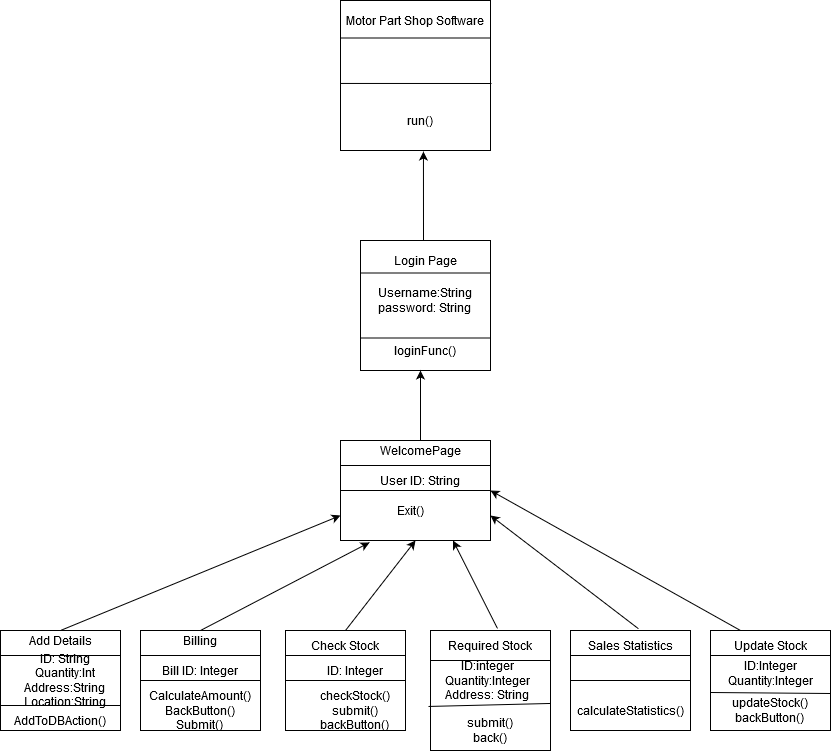

The diagram above was exported from draw.io. Its source (the exported page's mxGraphModel, read from the mxfile embedded in the PNG):
<mxGraphModel dx="867" dy="519" grid="1" gridSize="10" guides="1" tooltips="1" connect="1" arrows="1" fold="1" page="1" pageScale="1" pageWidth="850" pageHeight="1100" math="0" shadow="0">
  <root>
    <mxCell id="0" />
    <mxCell id="1" parent="0" />
    <mxCell id="3EITQ0xMlhZ0GGUS7eSq-1" value="" style="whiteSpace=wrap;html=1;aspect=fixed;" vertex="1" parent="1">
      <mxGeometry x="360" y="80" width="150" height="150" as="geometry" />
    </mxCell>
    <mxCell id="3EITQ0xMlhZ0GGUS7eSq-2" value="" style="endArrow=none;html=1;exitX=0;exitY=0.25;exitDx=0;exitDy=0;entryX=1;entryY=0.25;entryDx=0;entryDy=0;" edge="1" parent="1" source="3EITQ0xMlhZ0GGUS7eSq-1" target="3EITQ0xMlhZ0GGUS7eSq-1">
      <mxGeometry width="50" height="50" relative="1" as="geometry">
        <mxPoint x="400" y="290" as="sourcePoint" />
        <mxPoint x="450" y="240" as="targetPoint" />
      </mxGeometry>
    </mxCell>
    <mxCell id="3EITQ0xMlhZ0GGUS7eSq-3" value="Motor Part Shop Software" style="text;html=1;strokeColor=none;fillColor=none;align=center;verticalAlign=middle;whiteSpace=wrap;rounded=0;" vertex="1" parent="1">
      <mxGeometry x="345" y="90" width="180" height="20" as="geometry" />
    </mxCell>
    <mxCell id="3EITQ0xMlhZ0GGUS7eSq-4" value="" style="endArrow=classic;html=1;entryX=0.553;entryY=1.007;entryDx=0;entryDy=0;entryPerimeter=0;" edge="1" parent="1" target="3EITQ0xMlhZ0GGUS7eSq-1">
      <mxGeometry width="50" height="50" relative="1" as="geometry">
        <mxPoint x="443" y="320" as="sourcePoint" />
        <mxPoint x="450" y="290" as="targetPoint" />
      </mxGeometry>
    </mxCell>
    <mxCell id="3EITQ0xMlhZ0GGUS7eSq-5" value="" style="whiteSpace=wrap;html=1;aspect=fixed;" vertex="1" parent="1">
      <mxGeometry x="380" y="320" width="130" height="130" as="geometry" />
    </mxCell>
    <mxCell id="3EITQ0xMlhZ0GGUS7eSq-6" value="" style="endArrow=none;html=1;exitX=0;exitY=0.25;exitDx=0;exitDy=0;entryX=1;entryY=0.25;entryDx=0;entryDy=0;" edge="1" parent="1" source="3EITQ0xMlhZ0GGUS7eSq-5" target="3EITQ0xMlhZ0GGUS7eSq-5">
      <mxGeometry width="50" height="50" relative="1" as="geometry">
        <mxPoint x="400" y="290" as="sourcePoint" />
        <mxPoint x="450" y="240" as="targetPoint" />
      </mxGeometry>
    </mxCell>
    <mxCell id="3EITQ0xMlhZ0GGUS7eSq-7" value="Login Page" style="text;html=1;strokeColor=none;fillColor=none;align=center;verticalAlign=middle;whiteSpace=wrap;rounded=0;" vertex="1" parent="1">
      <mxGeometry x="390" y="330" width="110" height="20" as="geometry" />
    </mxCell>
    <mxCell id="3EITQ0xMlhZ0GGUS7eSq-8" value="" style="endArrow=classic;html=1;" edge="1" parent="1">
      <mxGeometry width="50" height="50" relative="1" as="geometry">
        <mxPoint x="440" y="520" as="sourcePoint" />
        <mxPoint x="440" y="450" as="targetPoint" />
      </mxGeometry>
    </mxCell>
    <mxCell id="3EITQ0xMlhZ0GGUS7eSq-9" value="" style="rounded=0;whiteSpace=wrap;html=1;" vertex="1" parent="1">
      <mxGeometry x="360" y="520" width="150" height="100" as="geometry" />
    </mxCell>
    <mxCell id="3EITQ0xMlhZ0GGUS7eSq-10" value="" style="endArrow=none;html=1;entryX=1;entryY=0.25;entryDx=0;entryDy=0;exitX=0;exitY=0.25;exitDx=0;exitDy=0;exitPerimeter=0;" edge="1" parent="1" source="3EITQ0xMlhZ0GGUS7eSq-9" target="3EITQ0xMlhZ0GGUS7eSq-9">
      <mxGeometry width="50" height="50" relative="1" as="geometry">
        <mxPoint x="360" y="550" as="sourcePoint" />
        <mxPoint x="410" y="500" as="targetPoint" />
      </mxGeometry>
    </mxCell>
    <mxCell id="3EITQ0xMlhZ0GGUS7eSq-11" value="WelcomePage" style="text;html=1;strokeColor=none;fillColor=none;align=center;verticalAlign=middle;whiteSpace=wrap;rounded=0;" vertex="1" parent="1">
      <mxGeometry x="420" y="520" width="40" height="20" as="geometry" />
    </mxCell>
    <mxCell id="3EITQ0xMlhZ0GGUS7eSq-12" value="" style="rounded=0;whiteSpace=wrap;html=1;" vertex="1" parent="1">
      <mxGeometry x="20" y="710" width="120" height="100" as="geometry" />
    </mxCell>
    <mxCell id="3EITQ0xMlhZ0GGUS7eSq-13" value="" style="rounded=0;whiteSpace=wrap;html=1;" vertex="1" parent="1">
      <mxGeometry x="160" y="710" width="120" height="100" as="geometry" />
    </mxCell>
    <mxCell id="3EITQ0xMlhZ0GGUS7eSq-14" value="" style="rounded=0;whiteSpace=wrap;html=1;" vertex="1" parent="1">
      <mxGeometry x="305" y="710" width="120" height="100" as="geometry" />
    </mxCell>
    <mxCell id="3EITQ0xMlhZ0GGUS7eSq-15" value="" style="rounded=0;whiteSpace=wrap;html=1;" vertex="1" parent="1">
      <mxGeometry x="450" y="710" width="120" height="120" as="geometry" />
    </mxCell>
    <mxCell id="3EITQ0xMlhZ0GGUS7eSq-16" value="" style="rounded=0;whiteSpace=wrap;html=1;" vertex="1" parent="1">
      <mxGeometry x="590" y="710" width="120" height="100" as="geometry" />
    </mxCell>
    <mxCell id="3EITQ0xMlhZ0GGUS7eSq-17" value="" style="rounded=0;whiteSpace=wrap;html=1;" vertex="1" parent="1">
      <mxGeometry x="730" y="710" width="120" height="100" as="geometry" />
    </mxCell>
    <mxCell id="3EITQ0xMlhZ0GGUS7eSq-18" value="" style="endArrow=classic;html=1;entryX=0;entryY=0.75;entryDx=0;entryDy=0;exitX=0.5;exitY=0;exitDx=0;exitDy=0;" edge="1" parent="1" source="3EITQ0xMlhZ0GGUS7eSq-12" target="3EITQ0xMlhZ0GGUS7eSq-9">
      <mxGeometry width="50" height="50" relative="1" as="geometry">
        <mxPoint x="400" y="680" as="sourcePoint" />
        <mxPoint x="450" y="630" as="targetPoint" />
      </mxGeometry>
    </mxCell>
    <mxCell id="3EITQ0xMlhZ0GGUS7eSq-19" value="" style="endArrow=classic;html=1;exitX=0.5;exitY=0;exitDx=0;exitDy=0;" edge="1" parent="1" source="3EITQ0xMlhZ0GGUS7eSq-13">
      <mxGeometry width="50" height="50" relative="1" as="geometry">
        <mxPoint x="400" y="680" as="sourcePoint" />
        <mxPoint x="389" y="622" as="targetPoint" />
      </mxGeometry>
    </mxCell>
    <mxCell id="3EITQ0xMlhZ0GGUS7eSq-20" value="" style="endArrow=classic;html=1;exitX=0.5;exitY=0;exitDx=0;exitDy=0;entryX=0.5;entryY=1;entryDx=0;entryDy=0;" edge="1" parent="1" source="3EITQ0xMlhZ0GGUS7eSq-14" target="3EITQ0xMlhZ0GGUS7eSq-9">
      <mxGeometry width="50" height="50" relative="1" as="geometry">
        <mxPoint x="390" y="690" as="sourcePoint" />
        <mxPoint x="450" y="630" as="targetPoint" />
      </mxGeometry>
    </mxCell>
    <mxCell id="3EITQ0xMlhZ0GGUS7eSq-21" value="" style="endArrow=classic;html=1;exitX=0.558;exitY=-0.017;exitDx=0;exitDy=0;exitPerimeter=0;entryX=0.75;entryY=1;entryDx=0;entryDy=0;" edge="1" parent="1" source="3EITQ0xMlhZ0GGUS7eSq-15" target="3EITQ0xMlhZ0GGUS7eSq-9">
      <mxGeometry width="50" height="50" relative="1" as="geometry">
        <mxPoint x="400" y="680" as="sourcePoint" />
        <mxPoint x="450" y="630" as="targetPoint" />
      </mxGeometry>
    </mxCell>
    <mxCell id="3EITQ0xMlhZ0GGUS7eSq-22" value="" style="endArrow=classic;html=1;exitX=0.567;exitY=-0.017;exitDx=0;exitDy=0;exitPerimeter=0;entryX=1;entryY=0.75;entryDx=0;entryDy=0;" edge="1" parent="1" source="3EITQ0xMlhZ0GGUS7eSq-16" target="3EITQ0xMlhZ0GGUS7eSq-9">
      <mxGeometry width="50" height="50" relative="1" as="geometry">
        <mxPoint x="400" y="680" as="sourcePoint" />
        <mxPoint x="450" y="630" as="targetPoint" />
      </mxGeometry>
    </mxCell>
    <mxCell id="3EITQ0xMlhZ0GGUS7eSq-23" value="" style="endArrow=classic;html=1;exitX=0.25;exitY=0;exitDx=0;exitDy=0;entryX=1;entryY=0.5;entryDx=0;entryDy=0;" edge="1" parent="1" source="3EITQ0xMlhZ0GGUS7eSq-17" target="3EITQ0xMlhZ0GGUS7eSq-9">
      <mxGeometry width="50" height="50" relative="1" as="geometry">
        <mxPoint x="400" y="680" as="sourcePoint" />
        <mxPoint x="450" y="630" as="targetPoint" />
      </mxGeometry>
    </mxCell>
    <mxCell id="3EITQ0xMlhZ0GGUS7eSq-24" value="" style="endArrow=none;html=1;exitX=0;exitY=0.25;exitDx=0;exitDy=0;entryX=1;entryY=0.25;entryDx=0;entryDy=0;" edge="1" parent="1" source="3EITQ0xMlhZ0GGUS7eSq-14" target="3EITQ0xMlhZ0GGUS7eSq-14">
      <mxGeometry width="50" height="50" relative="1" as="geometry">
        <mxPoint x="400" y="680" as="sourcePoint" />
        <mxPoint x="450" y="630" as="targetPoint" />
      </mxGeometry>
    </mxCell>
    <mxCell id="3EITQ0xMlhZ0GGUS7eSq-25" value="" style="endArrow=none;html=1;exitX=0;exitY=0.25;exitDx=0;exitDy=0;entryX=1;entryY=0.25;entryDx=0;entryDy=0;" edge="1" parent="1" source="3EITQ0xMlhZ0GGUS7eSq-13" target="3EITQ0xMlhZ0GGUS7eSq-13">
      <mxGeometry width="50" height="50" relative="1" as="geometry">
        <mxPoint x="400" y="680" as="sourcePoint" />
        <mxPoint x="450" y="630" as="targetPoint" />
      </mxGeometry>
    </mxCell>
    <mxCell id="3EITQ0xMlhZ0GGUS7eSq-26" value="" style="endArrow=none;html=1;exitX=0;exitY=0.25;exitDx=0;exitDy=0;entryX=1;entryY=0.25;entryDx=0;entryDy=0;" edge="1" parent="1" source="3EITQ0xMlhZ0GGUS7eSq-12" target="3EITQ0xMlhZ0GGUS7eSq-12">
      <mxGeometry width="50" height="50" relative="1" as="geometry">
        <mxPoint x="400" y="680" as="sourcePoint" />
        <mxPoint x="270" y="860" as="targetPoint" />
      </mxGeometry>
    </mxCell>
    <mxCell id="3EITQ0xMlhZ0GGUS7eSq-27" value="" style="endArrow=none;html=1;exitX=0;exitY=0.25;exitDx=0;exitDy=0;entryX=1;entryY=0.25;entryDx=0;entryDy=0;" edge="1" parent="1" source="3EITQ0xMlhZ0GGUS7eSq-15" target="3EITQ0xMlhZ0GGUS7eSq-15">
      <mxGeometry width="50" height="50" relative="1" as="geometry">
        <mxPoint x="400" y="680" as="sourcePoint" />
        <mxPoint x="450" y="630" as="targetPoint" />
      </mxGeometry>
    </mxCell>
    <mxCell id="3EITQ0xMlhZ0GGUS7eSq-28" value="" style="endArrow=none;html=1;exitX=0;exitY=0.25;exitDx=0;exitDy=0;entryX=1;entryY=0.25;entryDx=0;entryDy=0;" edge="1" parent="1" source="3EITQ0xMlhZ0GGUS7eSq-16" target="3EITQ0xMlhZ0GGUS7eSq-16">
      <mxGeometry width="50" height="50" relative="1" as="geometry">
        <mxPoint x="400" y="680" as="sourcePoint" />
        <mxPoint x="450" y="630" as="targetPoint" />
      </mxGeometry>
    </mxCell>
    <mxCell id="3EITQ0xMlhZ0GGUS7eSq-29" value="" style="endArrow=none;html=1;exitX=0;exitY=0.25;exitDx=0;exitDy=0;entryX=1;entryY=0.25;entryDx=0;entryDy=0;" edge="1" parent="1" source="3EITQ0xMlhZ0GGUS7eSq-17" target="3EITQ0xMlhZ0GGUS7eSq-17">
      <mxGeometry width="50" height="50" relative="1" as="geometry">
        <mxPoint x="400" y="680" as="sourcePoint" />
        <mxPoint x="450" y="630" as="targetPoint" />
      </mxGeometry>
    </mxCell>
    <mxCell id="3EITQ0xMlhZ0GGUS7eSq-30" value="Add Details" style="text;html=1;strokeColor=none;fillColor=none;align=center;verticalAlign=middle;whiteSpace=wrap;rounded=0;" vertex="1" parent="1">
      <mxGeometry x="45" y="710" width="70" height="20" as="geometry" />
    </mxCell>
    <mxCell id="3EITQ0xMlhZ0GGUS7eSq-31" value="Billing" style="text;html=1;strokeColor=none;fillColor=none;align=center;verticalAlign=middle;whiteSpace=wrap;rounded=0;" vertex="1" parent="1">
      <mxGeometry x="200" y="705" width="40" height="30" as="geometry" />
    </mxCell>
    <mxCell id="3EITQ0xMlhZ0GGUS7eSq-32" value="Check Stock" style="text;html=1;strokeColor=none;fillColor=none;align=center;verticalAlign=middle;whiteSpace=wrap;rounded=0;" vertex="1" parent="1">
      <mxGeometry x="330" y="715" width="70" height="20" as="geometry" />
    </mxCell>
    <mxCell id="3EITQ0xMlhZ0GGUS7eSq-33" value="Required Stock" style="text;html=1;strokeColor=none;fillColor=none;align=center;verticalAlign=middle;whiteSpace=wrap;rounded=0;" vertex="1" parent="1">
      <mxGeometry x="460" y="715" width="100" height="20" as="geometry" />
    </mxCell>
    <mxCell id="3EITQ0xMlhZ0GGUS7eSq-34" value="Sales Statistics" style="text;html=1;strokeColor=none;fillColor=none;align=center;verticalAlign=middle;whiteSpace=wrap;rounded=0;" vertex="1" parent="1">
      <mxGeometry x="600" y="715" width="100" height="20" as="geometry" />
    </mxCell>
    <mxCell id="3EITQ0xMlhZ0GGUS7eSq-35" value="Update Stock" style="text;html=1;strokeColor=none;fillColor=none;align=center;verticalAlign=middle;whiteSpace=wrap;rounded=0;" vertex="1" parent="1">
      <mxGeometry x="750" y="715" width="80" height="20" as="geometry" />
    </mxCell>
    <mxCell id="3EITQ0xMlhZ0GGUS7eSq-36" value="" style="endArrow=none;html=1;exitX=0;exitY=0.75;exitDx=0;exitDy=0;entryX=1;entryY=0.75;entryDx=0;entryDy=0;" edge="1" parent="1" source="3EITQ0xMlhZ0GGUS7eSq-12" target="3EITQ0xMlhZ0GGUS7eSq-12">
      <mxGeometry width="50" height="50" relative="1" as="geometry">
        <mxPoint x="400" y="590" as="sourcePoint" />
        <mxPoint x="450" y="540" as="targetPoint" />
        <Array as="points" />
      </mxGeometry>
    </mxCell>
    <mxCell id="3EITQ0xMlhZ0GGUS7eSq-37" value="AddToDBAction()" style="text;html=1;strokeColor=none;fillColor=none;align=center;verticalAlign=middle;whiteSpace=wrap;rounded=0;" vertex="1" parent="1">
      <mxGeometry x="60" y="790" width="40" height="20" as="geometry" />
    </mxCell>
    <mxCell id="3EITQ0xMlhZ0GGUS7eSq-38" value="&lt;div&gt;ID: String&lt;br&gt;&lt;/div&gt;&lt;div&gt;Quantity:Int&lt;/div&gt;&lt;div&gt;Address:String&lt;/div&gt;&lt;div&gt;Location:String&lt;br&gt;&lt;/div&gt;" style="text;html=1;strokeColor=none;fillColor=none;align=center;verticalAlign=middle;whiteSpace=wrap;rounded=0;" vertex="1" parent="1">
      <mxGeometry x="30" y="730" width="110" height="60" as="geometry" />
    </mxCell>
    <mxCell id="3EITQ0xMlhZ0GGUS7eSq-43" value="" style="endArrow=none;html=1;entryX=1;entryY=0.5;entryDx=0;entryDy=0;exitX=0;exitY=0.5;exitDx=0;exitDy=0;" edge="1" parent="1" source="3EITQ0xMlhZ0GGUS7eSq-13" target="3EITQ0xMlhZ0GGUS7eSq-13">
      <mxGeometry width="50" height="50" relative="1" as="geometry">
        <mxPoint x="400" y="620" as="sourcePoint" />
        <mxPoint x="450" y="570" as="targetPoint" />
      </mxGeometry>
    </mxCell>
    <mxCell id="3EITQ0xMlhZ0GGUS7eSq-44" value="Bill ID: Integer" style="text;html=1;strokeColor=none;fillColor=none;align=center;verticalAlign=middle;whiteSpace=wrap;rounded=0;" vertex="1" parent="1">
      <mxGeometry x="180" y="740" width="80" height="20" as="geometry" />
    </mxCell>
    <mxCell id="3EITQ0xMlhZ0GGUS7eSq-45" value="&lt;div&gt;CalculateAmount()&lt;/div&gt;&lt;div&gt;BackButton()&lt;/div&gt;&lt;div&gt;Submit()&lt;br&gt;&lt;/div&gt;" style="text;html=1;strokeColor=none;fillColor=none;align=center;verticalAlign=middle;whiteSpace=wrap;rounded=0;" vertex="1" parent="1">
      <mxGeometry x="200" y="780" width="40" height="20" as="geometry" />
    </mxCell>
    <mxCell id="3EITQ0xMlhZ0GGUS7eSq-46" value="" style="endArrow=none;html=1;exitX=0;exitY=0.5;exitDx=0;exitDy=0;entryX=1;entryY=0.5;entryDx=0;entryDy=0;" edge="1" parent="1" source="3EITQ0xMlhZ0GGUS7eSq-14" target="3EITQ0xMlhZ0GGUS7eSq-14">
      <mxGeometry width="50" height="50" relative="1" as="geometry">
        <mxPoint x="400" y="620" as="sourcePoint" />
        <mxPoint x="450" y="570" as="targetPoint" />
      </mxGeometry>
    </mxCell>
    <mxCell id="3EITQ0xMlhZ0GGUS7eSq-47" value="ID: Integer" style="text;html=1;strokeColor=none;fillColor=none;align=center;verticalAlign=middle;whiteSpace=wrap;rounded=0;" vertex="1" parent="1">
      <mxGeometry x="345" y="740" width="60" height="20" as="geometry" />
    </mxCell>
    <mxCell id="3EITQ0xMlhZ0GGUS7eSq-48" value="&lt;div&gt;checkStock()&lt;/div&gt;&lt;div&gt;submit()&lt;/div&gt;&lt;div&gt;backButton()&lt;br&gt;&lt;/div&gt;" style="text;html=1;strokeColor=none;fillColor=none;align=center;verticalAlign=middle;whiteSpace=wrap;rounded=0;" vertex="1" parent="1">
      <mxGeometry x="355" y="780" width="40" height="20" as="geometry" />
    </mxCell>
    <mxCell id="3EITQ0xMlhZ0GGUS7eSq-49" value="" style="endArrow=none;html=1;exitX=-0.017;exitY=0.633;exitDx=0;exitDy=0;entryX=1;entryY=0.608;entryDx=0;entryDy=0;exitPerimeter=0;entryPerimeter=0;" edge="1" parent="1" source="3EITQ0xMlhZ0GGUS7eSq-15" target="3EITQ0xMlhZ0GGUS7eSq-15">
      <mxGeometry width="50" height="50" relative="1" as="geometry">
        <mxPoint x="400" y="620" as="sourcePoint" />
        <mxPoint x="450" y="570" as="targetPoint" />
      </mxGeometry>
    </mxCell>
    <mxCell id="3EITQ0xMlhZ0GGUS7eSq-50" value="&lt;div&gt;ID:integer&lt;/div&gt;&lt;div&gt;Quantity:Integer&lt;/div&gt;&lt;div&gt;Address: String&lt;br&gt;&lt;/div&gt;" style="text;html=1;strokeColor=none;fillColor=none;align=center;verticalAlign=middle;whiteSpace=wrap;rounded=0;" vertex="1" parent="1">
      <mxGeometry x="460" y="735" width="95" height="50" as="geometry" />
    </mxCell>
    <mxCell id="3EITQ0xMlhZ0GGUS7eSq-51" value="&lt;div&gt;submit()&lt;/div&gt;&lt;div&gt;back()&lt;br&gt;&lt;/div&gt;" style="text;html=1;strokeColor=none;fillColor=none;align=center;verticalAlign=middle;whiteSpace=wrap;rounded=0;" vertex="1" parent="1">
      <mxGeometry x="490" y="800" width="40" height="20" as="geometry" />
    </mxCell>
    <mxCell id="3EITQ0xMlhZ0GGUS7eSq-52" value="" style="endArrow=none;html=1;exitX=0;exitY=0.5;exitDx=0;exitDy=0;entryX=1;entryY=0.5;entryDx=0;entryDy=0;" edge="1" parent="1" source="3EITQ0xMlhZ0GGUS7eSq-16" target="3EITQ0xMlhZ0GGUS7eSq-16">
      <mxGeometry width="50" height="50" relative="1" as="geometry">
        <mxPoint x="400" y="620" as="sourcePoint" />
        <mxPoint x="450" y="570" as="targetPoint" />
      </mxGeometry>
    </mxCell>
    <mxCell id="3EITQ0xMlhZ0GGUS7eSq-53" value="calculateStatistics()" style="text;html=1;strokeColor=none;fillColor=none;align=center;verticalAlign=middle;whiteSpace=wrap;rounded=0;" vertex="1" parent="1">
      <mxGeometry x="630" y="780" width="40" height="20" as="geometry" />
    </mxCell>
    <mxCell id="3EITQ0xMlhZ0GGUS7eSq-54" value="" style="endArrow=none;html=1;exitX=0;exitY=0.62;exitDx=0;exitDy=0;entryX=1;entryY=0.63;entryDx=0;entryDy=0;entryPerimeter=0;exitPerimeter=0;" edge="1" parent="1" source="3EITQ0xMlhZ0GGUS7eSq-17" target="3EITQ0xMlhZ0GGUS7eSq-17">
      <mxGeometry width="50" height="50" relative="1" as="geometry">
        <mxPoint x="400" y="670" as="sourcePoint" />
        <mxPoint x="450" y="620" as="targetPoint" />
      </mxGeometry>
    </mxCell>
    <mxCell id="3EITQ0xMlhZ0GGUS7eSq-55" value="&lt;div&gt;ID:Integer&lt;/div&gt;&lt;div&gt;Quantity:Integer&lt;/div&gt;&lt;div&gt;&lt;br&gt;&lt;/div&gt;" style="text;html=1;strokeColor=none;fillColor=none;align=center;verticalAlign=middle;whiteSpace=wrap;rounded=0;" vertex="1" parent="1">
      <mxGeometry x="770" y="750" width="40" height="20" as="geometry" />
    </mxCell>
    <mxCell id="3EITQ0xMlhZ0GGUS7eSq-57" value="&lt;div&gt;updateStock()&lt;/div&gt;&lt;div&gt;backButton()&lt;br&gt;&lt;/div&gt;" style="text;html=1;strokeColor=none;fillColor=none;align=center;verticalAlign=middle;whiteSpace=wrap;rounded=0;" vertex="1" parent="1">
      <mxGeometry x="770" y="780" width="40" height="20" as="geometry" />
    </mxCell>
    <mxCell id="3EITQ0xMlhZ0GGUS7eSq-59" value="User ID: String" style="text;html=1;strokeColor=none;fillColor=none;align=center;verticalAlign=middle;whiteSpace=wrap;rounded=0;" vertex="1" parent="1">
      <mxGeometry x="385" y="550" width="110" height="20" as="geometry" />
    </mxCell>
    <mxCell id="3EITQ0xMlhZ0GGUS7eSq-60" value="" style="endArrow=none;html=1;exitX=0;exitY=0.5;exitDx=0;exitDy=0;entryX=1;entryY=0.5;entryDx=0;entryDy=0;" edge="1" parent="1" source="3EITQ0xMlhZ0GGUS7eSq-9" target="3EITQ0xMlhZ0GGUS7eSq-9">
      <mxGeometry width="50" height="50" relative="1" as="geometry">
        <mxPoint x="400" y="670" as="sourcePoint" />
        <mxPoint x="450" y="620" as="targetPoint" />
      </mxGeometry>
    </mxCell>
    <mxCell id="3EITQ0xMlhZ0GGUS7eSq-61" value="Exit()" style="text;html=1;strokeColor=none;fillColor=none;align=center;verticalAlign=middle;whiteSpace=wrap;rounded=0;" vertex="1" parent="1">
      <mxGeometry x="410" y="580" width="40" height="20" as="geometry" />
    </mxCell>
    <mxCell id="3EITQ0xMlhZ0GGUS7eSq-62" value="&lt;div&gt;Username:String&lt;/div&gt;&lt;div&gt;password: String&lt;br&gt;&lt;/div&gt;" style="text;html=1;strokeColor=none;fillColor=none;align=center;verticalAlign=middle;whiteSpace=wrap;rounded=0;" vertex="1" parent="1">
      <mxGeometry x="405" y="370" width="80" height="20" as="geometry" />
    </mxCell>
    <mxCell id="3EITQ0xMlhZ0GGUS7eSq-63" value="" style="endArrow=none;html=1;exitX=0;exitY=0.75;exitDx=0;exitDy=0;entryX=1;entryY=0.75;entryDx=0;entryDy=0;" edge="1" parent="1" source="3EITQ0xMlhZ0GGUS7eSq-5" target="3EITQ0xMlhZ0GGUS7eSq-5">
      <mxGeometry width="50" height="50" relative="1" as="geometry">
        <mxPoint x="400" y="360" as="sourcePoint" />
        <mxPoint x="450" y="310" as="targetPoint" />
      </mxGeometry>
    </mxCell>
    <mxCell id="3EITQ0xMlhZ0GGUS7eSq-66" value="loginFunc()" style="text;html=1;strokeColor=none;fillColor=none;align=center;verticalAlign=middle;whiteSpace=wrap;rounded=0;" vertex="1" parent="1">
      <mxGeometry x="425" y="420" width="40" height="20" as="geometry" />
    </mxCell>
    <mxCell id="3EITQ0xMlhZ0GGUS7eSq-67" value="" style="endArrow=none;html=1;exitX=0;exitY=0.553;exitDx=0;exitDy=0;exitPerimeter=0;" edge="1" parent="1" source="3EITQ0xMlhZ0GGUS7eSq-1">
      <mxGeometry width="50" height="50" relative="1" as="geometry">
        <mxPoint x="400" y="330" as="sourcePoint" />
        <mxPoint x="511" y="163" as="targetPoint" />
      </mxGeometry>
    </mxCell>
    <mxCell id="3EITQ0xMlhZ0GGUS7eSq-68" value="run()" style="text;html=1;strokeColor=none;fillColor=none;align=center;verticalAlign=middle;whiteSpace=wrap;rounded=0;" vertex="1" parent="1">
      <mxGeometry x="420" y="190" width="40" height="20" as="geometry" />
    </mxCell>
  </root>
</mxGraphModel>